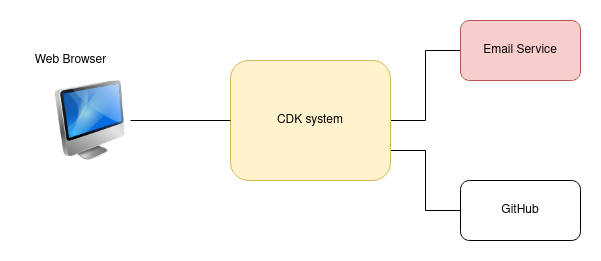

The diagram above was exported from draw.io. Its source (the exported page's mxGraphModel, read from the mxfile embedded in the PNG):
<mxGraphModel dx="594" dy="1662" grid="1" gridSize="10" guides="1" tooltips="1" connect="1" arrows="1" fold="1" page="1" pageScale="1" pageWidth="827" pageHeight="1169" math="0" shadow="0">
  <root>
    <mxCell id="0" />
    <mxCell id="1" parent="0" />
    <mxCell id="9" style="edgeStyle=orthogonalEdgeStyle;html=1;exitX=1;exitY=0.5;exitDx=0;exitDy=0;endArrow=none;endFill=0;rounded=0;" parent="1" source="2" target="4" edge="1">
      <mxGeometry relative="1" as="geometry" />
    </mxCell>
    <mxCell id="10" style="edgeStyle=orthogonalEdgeStyle;html=1;exitX=1;exitY=0.75;exitDx=0;exitDy=0;endArrow=none;endFill=0;rounded=0;" parent="1" source="2" target="3" edge="1">
      <mxGeometry relative="1" as="geometry" />
    </mxCell>
    <mxCell id="2" value="CDK system" style="rounded=1;whiteSpace=wrap;html=1;fillColor=#fff2cc;strokeColor=#d6b656;" parent="1" vertex="1">
      <mxGeometry x="310" y="260" width="160" height="120" as="geometry" />
    </mxCell>
    <mxCell id="3" value="GitHub" style="rounded=1;whiteSpace=wrap;html=1;" parent="1" vertex="1">
      <mxGeometry x="540" y="380" width="120" height="60" as="geometry" />
    </mxCell>
    <mxCell id="4" value="Email Service" style="rounded=1;whiteSpace=wrap;html=1;fillColor=#f8cecc;strokeColor=#b85450;" parent="1" vertex="1">
      <mxGeometry x="540" y="220" width="120" height="60" as="geometry" />
    </mxCell>
    <mxCell id="8" style="edgeStyle=none;html=1;exitX=1;exitY=0.5;exitDx=0;exitDy=0;endArrow=none;endFill=0;" parent="1" source="6" target="2" edge="1">
      <mxGeometry relative="1" as="geometry" />
    </mxCell>
    <mxCell id="6" value="" style="image;html=1;image=img/lib/clip_art/computers/iMac_128x128.png" parent="1" vertex="1">
      <mxGeometry x="130" y="280" width="80" height="80" as="geometry" />
    </mxCell>
    <mxCell id="7" value="Web Browser" style="text;html=1;align=center;verticalAlign=middle;resizable=0;points=[];autosize=1;strokeColor=none;fillColor=none;" parent="1" vertex="1">
      <mxGeometry x="100" y="245" width="100" height="30" as="geometry" />
    </mxCell>
  </root>
</mxGraphModel>